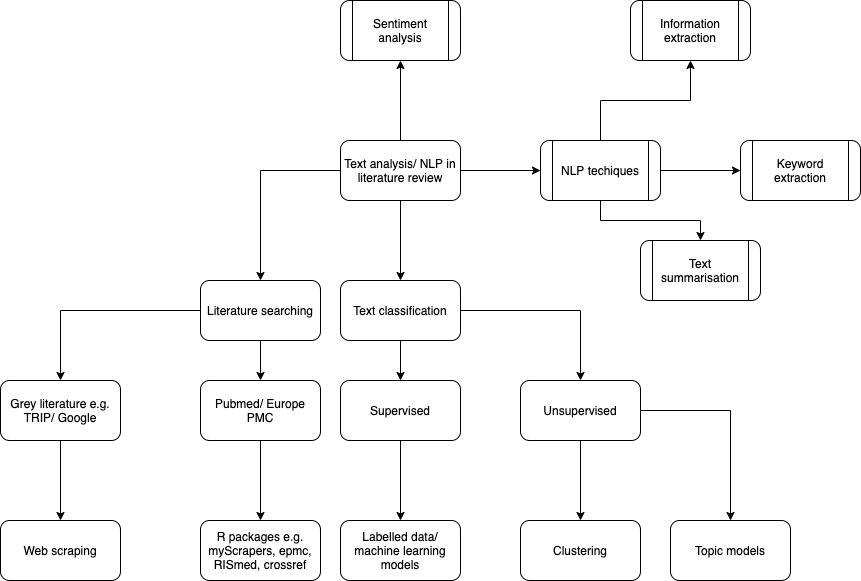

The diagram above was exported from draw.io. Its source (the exported page's mxGraphModel, read from the mxfile embedded in the PNG):
<mxGraphModel dx="1186" dy="707" grid="1" gridSize="10" guides="1" tooltips="1" connect="1" arrows="1" fold="1" page="1" pageScale="1.5" pageWidth="1169" pageHeight="826" background="#ffffff" math="0" shadow="0">
  <root>
    <mxCell id="0" style=";html=1;" />
    <mxCell id="1" style=";html=1;" parent="0" />
    <mxCell id="M1VjnTJ1eLf6ylbs2O8g-6" value="" style="edgeStyle=orthogonalEdgeStyle;rounded=0;orthogonalLoop=1;jettySize=auto;html=1;" parent="1" source="M1VjnTJ1eLf6ylbs2O8g-1" target="M1VjnTJ1eLf6ylbs2O8g-5" edge="1">
      <mxGeometry relative="1" as="geometry" />
    </mxCell>
    <mxCell id="M1VjnTJ1eLf6ylbs2O8g-19" value="" style="edgeStyle=orthogonalEdgeStyle;rounded=0;orthogonalLoop=1;jettySize=auto;html=1;" parent="1" source="M1VjnTJ1eLf6ylbs2O8g-1" target="M1VjnTJ1eLf6ylbs2O8g-18" edge="1">
      <mxGeometry relative="1" as="geometry" />
    </mxCell>
    <mxCell id="M1VjnTJ1eLf6ylbs2O8g-33" value="" style="edgeStyle=orthogonalEdgeStyle;rounded=0;orthogonalLoop=1;jettySize=auto;html=1;" parent="1" source="M1VjnTJ1eLf6ylbs2O8g-1" target="M1VjnTJ1eLf6ylbs2O8g-32" edge="1">
      <mxGeometry relative="1" as="geometry" />
    </mxCell>
    <mxCell id="YkKEdNPfaPYHXs7NUWZH-2" value="" style="edgeStyle=orthogonalEdgeStyle;rounded=0;orthogonalLoop=1;jettySize=auto;html=1;" edge="1" parent="1" source="M1VjnTJ1eLf6ylbs2O8g-1" target="YkKEdNPfaPYHXs7NUWZH-1">
      <mxGeometry relative="1" as="geometry" />
    </mxCell>
    <mxCell id="M1VjnTJ1eLf6ylbs2O8g-1" value="Text analysis/ NLP in literature review" style="rounded=1;whiteSpace=wrap;html=1;" parent="1" vertex="1">
      <mxGeometry x="660" y="220" width="120" height="60" as="geometry" />
    </mxCell>
    <mxCell id="M1VjnTJ1eLf6ylbs2O8g-9" value="" style="edgeStyle=orthogonalEdgeStyle;rounded=0;orthogonalLoop=1;jettySize=auto;html=1;" parent="1" source="M1VjnTJ1eLf6ylbs2O8g-5" target="M1VjnTJ1eLf6ylbs2O8g-8" edge="1">
      <mxGeometry relative="1" as="geometry" />
    </mxCell>
    <mxCell id="M1VjnTJ1eLf6ylbs2O8g-12" value="" style="edgeStyle=orthogonalEdgeStyle;rounded=0;orthogonalLoop=1;jettySize=auto;html=1;" parent="1" source="M1VjnTJ1eLf6ylbs2O8g-5" target="M1VjnTJ1eLf6ylbs2O8g-11" edge="1">
      <mxGeometry relative="1" as="geometry" />
    </mxCell>
    <mxCell id="M1VjnTJ1eLf6ylbs2O8g-5" value="Literature searching" style="rounded=1;whiteSpace=wrap;html=1;" parent="1" vertex="1">
      <mxGeometry x="520" y="360" width="120" height="60" as="geometry" />
    </mxCell>
    <mxCell id="M1VjnTJ1eLf6ylbs2O8g-17" value="" style="edgeStyle=orthogonalEdgeStyle;rounded=0;orthogonalLoop=1;jettySize=auto;html=1;" parent="1" source="M1VjnTJ1eLf6ylbs2O8g-8" target="M1VjnTJ1eLf6ylbs2O8g-16" edge="1">
      <mxGeometry relative="1" as="geometry" />
    </mxCell>
    <mxCell id="M1VjnTJ1eLf6ylbs2O8g-8" value="Pubmed/ Europe PMC" style="rounded=1;whiteSpace=wrap;html=1;" parent="1" vertex="1">
      <mxGeometry x="520" y="460" width="120" height="60" as="geometry" />
    </mxCell>
    <mxCell id="M1VjnTJ1eLf6ylbs2O8g-14" value="" style="edgeStyle=orthogonalEdgeStyle;rounded=0;orthogonalLoop=1;jettySize=auto;html=1;" parent="1" source="M1VjnTJ1eLf6ylbs2O8g-11" target="M1VjnTJ1eLf6ylbs2O8g-13" edge="1">
      <mxGeometry relative="1" as="geometry" />
    </mxCell>
    <mxCell id="M1VjnTJ1eLf6ylbs2O8g-11" value="Grey literature e.g.&lt;br&gt;TRIP/ Google" style="rounded=1;whiteSpace=wrap;html=1;" parent="1" vertex="1">
      <mxGeometry x="320" y="460" width="120" height="60" as="geometry" />
    </mxCell>
    <mxCell id="M1VjnTJ1eLf6ylbs2O8g-13" value="Web scraping" style="rounded=1;whiteSpace=wrap;html=1;glass=0;" parent="1" vertex="1">
      <mxGeometry x="320" y="600" width="120" height="60" as="geometry" />
    </mxCell>
    <mxCell id="M1VjnTJ1eLf6ylbs2O8g-16" value="R packages e.g. myScrapers, epmc, RISmed, crossref" style="rounded=1;whiteSpace=wrap;html=1;" parent="1" vertex="1">
      <mxGeometry x="520" y="600" width="120" height="60" as="geometry" />
    </mxCell>
    <mxCell id="M1VjnTJ1eLf6ylbs2O8g-21" value="" style="edgeStyle=orthogonalEdgeStyle;rounded=0;orthogonalLoop=1;jettySize=auto;html=1;" parent="1" source="M1VjnTJ1eLf6ylbs2O8g-18" target="M1VjnTJ1eLf6ylbs2O8g-20" edge="1">
      <mxGeometry relative="1" as="geometry" />
    </mxCell>
    <mxCell id="M1VjnTJ1eLf6ylbs2O8g-24" value="" style="edgeStyle=orthogonalEdgeStyle;rounded=0;orthogonalLoop=1;jettySize=auto;html=1;" parent="1" source="M1VjnTJ1eLf6ylbs2O8g-18" target="M1VjnTJ1eLf6ylbs2O8g-23" edge="1">
      <mxGeometry relative="1" as="geometry" />
    </mxCell>
    <mxCell id="M1VjnTJ1eLf6ylbs2O8g-18" value="Text classification" style="rounded=1;whiteSpace=wrap;html=1;" parent="1" vertex="1">
      <mxGeometry x="660" y="360" width="120" height="60" as="geometry" />
    </mxCell>
    <mxCell id="M1VjnTJ1eLf6ylbs2O8g-26" value="" style="edgeStyle=orthogonalEdgeStyle;rounded=0;orthogonalLoop=1;jettySize=auto;html=1;" parent="1" source="M1VjnTJ1eLf6ylbs2O8g-20" target="M1VjnTJ1eLf6ylbs2O8g-25" edge="1">
      <mxGeometry relative="1" as="geometry" />
    </mxCell>
    <mxCell id="M1VjnTJ1eLf6ylbs2O8g-20" value="Supervised" style="rounded=1;whiteSpace=wrap;html=1;" parent="1" vertex="1">
      <mxGeometry x="660" y="460" width="120" height="60" as="geometry" />
    </mxCell>
    <mxCell id="M1VjnTJ1eLf6ylbs2O8g-29" value="" style="edgeStyle=orthogonalEdgeStyle;rounded=0;orthogonalLoop=1;jettySize=auto;html=1;" parent="1" source="M1VjnTJ1eLf6ylbs2O8g-23" target="M1VjnTJ1eLf6ylbs2O8g-28" edge="1">
      <mxGeometry relative="1" as="geometry" />
    </mxCell>
    <mxCell id="M1VjnTJ1eLf6ylbs2O8g-31" value="" style="edgeStyle=orthogonalEdgeStyle;rounded=0;orthogonalLoop=1;jettySize=auto;html=1;" parent="1" source="M1VjnTJ1eLf6ylbs2O8g-23" target="M1VjnTJ1eLf6ylbs2O8g-30" edge="1">
      <mxGeometry relative="1" as="geometry" />
    </mxCell>
    <mxCell id="M1VjnTJ1eLf6ylbs2O8g-23" value="Unsupervised" style="rounded=1;whiteSpace=wrap;html=1;" parent="1" vertex="1">
      <mxGeometry x="840" y="460" width="120" height="60" as="geometry" />
    </mxCell>
    <mxCell id="M1VjnTJ1eLf6ylbs2O8g-25" value="Labelled data/ machine learning models" style="rounded=1;whiteSpace=wrap;html=1;" parent="1" vertex="1">
      <mxGeometry x="660" y="600" width="120" height="60" as="geometry" />
    </mxCell>
    <mxCell id="M1VjnTJ1eLf6ylbs2O8g-28" value="Topic models" style="rounded=1;whiteSpace=wrap;html=1;" parent="1" vertex="1">
      <mxGeometry x="990" y="600" width="120" height="60" as="geometry" />
    </mxCell>
    <mxCell id="M1VjnTJ1eLf6ylbs2O8g-30" value="Clustering" style="rounded=1;whiteSpace=wrap;html=1;" parent="1" vertex="1">
      <mxGeometry x="840" y="600" width="120" height="60" as="geometry" />
    </mxCell>
    <mxCell id="M1VjnTJ1eLf6ylbs2O8g-35" value="" style="edgeStyle=orthogonalEdgeStyle;rounded=0;orthogonalLoop=1;jettySize=auto;html=1;" parent="1" source="M1VjnTJ1eLf6ylbs2O8g-32" target="M1VjnTJ1eLf6ylbs2O8g-34" edge="1">
      <mxGeometry relative="1" as="geometry" />
    </mxCell>
    <mxCell id="M1VjnTJ1eLf6ylbs2O8g-37" value="" style="edgeStyle=orthogonalEdgeStyle;rounded=0;orthogonalLoop=1;jettySize=auto;html=1;" parent="1" source="M1VjnTJ1eLf6ylbs2O8g-32" target="M1VjnTJ1eLf6ylbs2O8g-36" edge="1">
      <mxGeometry relative="1" as="geometry" />
    </mxCell>
    <mxCell id="M1VjnTJ1eLf6ylbs2O8g-39" value="" style="edgeStyle=orthogonalEdgeStyle;rounded=0;orthogonalLoop=1;jettySize=auto;html=1;" parent="1" source="M1VjnTJ1eLf6ylbs2O8g-32" target="M1VjnTJ1eLf6ylbs2O8g-38" edge="1">
      <mxGeometry relative="1" as="geometry" />
    </mxCell>
    <mxCell id="M1VjnTJ1eLf6ylbs2O8g-32" value="NLP techiques" style="shape=process;whiteSpace=wrap;html=1;backgroundOutline=1;rounded=1;" parent="1" vertex="1">
      <mxGeometry x="860" y="220" width="120" height="60" as="geometry" />
    </mxCell>
    <mxCell id="M1VjnTJ1eLf6ylbs2O8g-34" value="Text summarisation" style="shape=process;whiteSpace=wrap;html=1;backgroundOutline=1;rounded=1;" parent="1" vertex="1">
      <mxGeometry x="960" y="320" width="120" height="60" as="geometry" />
    </mxCell>
    <mxCell id="M1VjnTJ1eLf6ylbs2O8g-36" value="Keyword extraction" style="shape=process;whiteSpace=wrap;html=1;backgroundOutline=1;rounded=1;" parent="1" vertex="1">
      <mxGeometry x="1060" y="220" width="120" height="60" as="geometry" />
    </mxCell>
    <mxCell id="M1VjnTJ1eLf6ylbs2O8g-38" value="Information extraction" style="shape=process;whiteSpace=wrap;html=1;backgroundOutline=1;rounded=1;" parent="1" vertex="1">
      <mxGeometry x="950" y="80" width="120" height="60" as="geometry" />
    </mxCell>
    <mxCell id="YkKEdNPfaPYHXs7NUWZH-1" value="Sentiment analysis" style="shape=process;whiteSpace=wrap;html=1;backgroundOutline=1;rounded=1;" vertex="1" parent="1">
      <mxGeometry x="660" y="80" width="120" height="60" as="geometry" />
    </mxCell>
  </root>
</mxGraphModel>